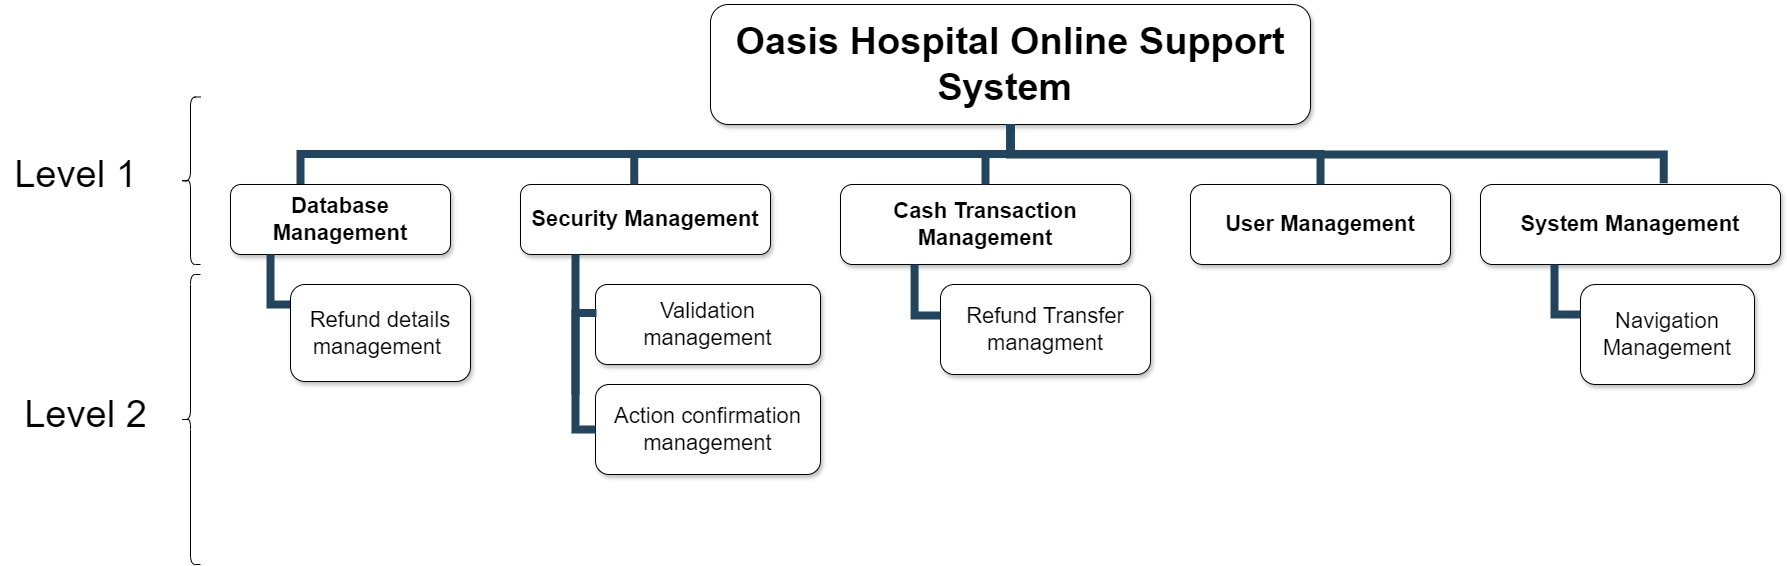

The diagram above was exported from draw.io. Its source (the exported page's mxGraphModel, read from the mxfile embedded in the PNG):
<mxGraphModel dx="1528" dy="773" grid="1" gridSize="10" guides="1" tooltips="1" connect="1" arrows="1" fold="1" page="1" pageScale="1" pageWidth="1169" pageHeight="826" background="none" math="0" shadow="0">
  <root>
    <mxCell id="0" />
    <mxCell id="1" parent="0" />
    <mxCell id="2" value="Oasis Hospital Online Support System " style="whiteSpace=wrap;rounded=1;shadow=1;fontStyle=1;fontSize=38;" parent="1" vertex="1">
      <mxGeometry x="910" y="100" width="600" height="120" as="geometry" />
    </mxCell>
    <mxCell id="4" value="Security Management" style="whiteSpace=wrap;rounded=1;shadow=1;fontStyle=1;fontSize=22;" parent="1" vertex="1">
      <mxGeometry x="720" y="280" width="250" height="70" as="geometry" />
    </mxCell>
    <mxCell id="6" value="Cash Transaction Management" style="whiteSpace=wrap;rounded=1;shadow=1;fontStyle=1;fontSize=22;" parent="1" vertex="1">
      <mxGeometry x="1040" y="280" width="290" height="80" as="geometry" />
    </mxCell>
    <mxCell id="7" value="User Management" style="whiteSpace=wrap;rounded=1;shadow=1;fontStyle=1;fontSize=22;" parent="1" vertex="1">
      <mxGeometry x="1390" y="280" width="260" height="80" as="geometry" />
    </mxCell>
    <mxCell id="8" value="System Management" style="whiteSpace=wrap;rounded=1;shadow=1;fontStyle=1;fontSize=22;" parent="1" vertex="1">
      <mxGeometry x="1680" y="280" width="300" height="80" as="geometry" />
    </mxCell>
    <mxCell id="229" value="" style="edgeStyle=elbowEdgeStyle;elbow=vertical;rounded=0;fontColor=#000000;endArrow=none;endFill=0;strokeWidth=8;strokeColor=#23445D;" parent="1" source="2" edge="1">
      <mxGeometry width="100" height="100" relative="1" as="geometry">
        <mxPoint x="450" y="250" as="sourcePoint" />
        <mxPoint x="500" y="280" as="targetPoint" />
      </mxGeometry>
    </mxCell>
    <mxCell id="230" value="" style="edgeStyle=elbowEdgeStyle;elbow=vertical;rounded=0;fontColor=#000000;endArrow=none;endFill=0;strokeWidth=8;strokeColor=#23445D;entryX=0.455;entryY=0.001;entryDx=0;entryDy=0;entryPerimeter=0;" parent="1" source="2" edge="1" target="4">
      <mxGeometry width="100" height="100" relative="1" as="geometry">
        <mxPoint x="460" y="260" as="sourcePoint" />
        <mxPoint x="780" y="270" as="targetPoint" />
      </mxGeometry>
    </mxCell>
    <mxCell id="231" value="" style="edgeStyle=elbowEdgeStyle;elbow=vertical;rounded=0;fontColor=#000000;endArrow=none;endFill=0;strokeWidth=8;strokeColor=#23445D;" parent="1" source="2" edge="1" target="6">
      <mxGeometry width="100" height="100" relative="1" as="geometry">
        <mxPoint x="470" y="270" as="sourcePoint" />
        <mxPoint x="1180" y="270" as="targetPoint" />
      </mxGeometry>
    </mxCell>
    <mxCell id="232" value="" style="edgeStyle=elbowEdgeStyle;elbow=vertical;rounded=0;fontColor=#000000;endArrow=none;endFill=0;strokeWidth=8;strokeColor=#23445D;" parent="1" source="2" target="7" edge="1">
      <mxGeometry width="100" height="100" relative="1" as="geometry">
        <mxPoint x="480" y="280" as="sourcePoint" />
        <mxPoint x="580" y="180" as="targetPoint" />
      </mxGeometry>
    </mxCell>
    <mxCell id="233" value="" style="edgeStyle=elbowEdgeStyle;elbow=vertical;rounded=0;fontColor=#000000;endArrow=none;endFill=0;strokeWidth=8;strokeColor=#23445D;entryX=0.611;entryY=-0.016;entryDx=0;entryDy=0;entryPerimeter=0;" parent="1" source="2" edge="1" target="8">
      <mxGeometry width="100" height="100" relative="1" as="geometry">
        <mxPoint x="490" y="290" as="sourcePoint" />
        <mxPoint x="1860" y="270" as="targetPoint" />
        <Array as="points">
          <mxPoint x="1530" y="250" />
        </Array>
      </mxGeometry>
    </mxCell>
    <mxCell id="b282c5CEVUej6B-7A8f9-234" value="Validation management" style="whiteSpace=wrap;rounded=1;shadow=1;fontSize=22;" parent="1" vertex="1">
      <mxGeometry x="795" y="380" width="225" height="80" as="geometry" />
    </mxCell>
    <mxCell id="b282c5CEVUej6B-7A8f9-235" value="Action confirmation management" style="whiteSpace=wrap;rounded=1;shadow=1;fontStyle=0;fontSize=22;" parent="1" vertex="1">
      <mxGeometry x="795" y="480" width="225" height="90" as="geometry" />
    </mxCell>
    <mxCell id="b282c5CEVUej6B-7A8f9-240" value="" style="edgeStyle=elbowEdgeStyle;elbow=horizontal;rounded=0;fontColor=#000000;endArrow=none;endFill=0;strokeWidth=8;strokeColor=#23445D;entryX=0;entryY=0.5;entryDx=0;entryDy=0;exitX=0.004;exitY=0.357;exitDx=0;exitDy=0;exitPerimeter=0;" parent="1" source="b282c5CEVUej6B-7A8f9-234" edge="1" target="b282c5CEVUej6B-7A8f9-235">
      <mxGeometry width="100" height="100" relative="1" as="geometry">
        <mxPoint x="790" y="400" as="sourcePoint" />
        <mxPoint x="795" y="490" as="targetPoint" />
        <Array as="points">
          <mxPoint x="775" y="440" />
        </Array>
      </mxGeometry>
    </mxCell>
    <mxCell id="b282c5CEVUej6B-7A8f9-241" value="" style="edgeStyle=elbowEdgeStyle;elbow=horizontal;rounded=0;fontColor=#000000;endArrow=none;endFill=0;strokeWidth=8;strokeColor=#23445D;" parent="1" edge="1">
      <mxGeometry width="100" height="100" relative="1" as="geometry">
        <mxPoint x="775" y="350" as="sourcePoint" />
        <mxPoint x="775" y="490" as="targetPoint" />
        <Array as="points">
          <mxPoint x="775" y="480" />
        </Array>
      </mxGeometry>
    </mxCell>
    <mxCell id="b282c5CEVUej6B-7A8f9-246" value="Refund Transfer managment" style="whiteSpace=wrap;rounded=1;shadow=1;fontStyle=0;fontSize=22;" parent="1" vertex="1">
      <mxGeometry x="1140" y="380" width="210" height="90" as="geometry" />
    </mxCell>
    <mxCell id="b282c5CEVUej6B-7A8f9-247" value="" style="edgeStyle=elbowEdgeStyle;elbow=horizontal;rounded=0;fontColor=#000000;endArrow=none;endFill=0;strokeWidth=8;strokeColor=#23445D;entryX=-0.034;entryY=0.517;entryDx=0;entryDy=0;entryPerimeter=0;" parent="1" edge="1">
      <mxGeometry width="100" height="100" relative="1" as="geometry">
        <mxPoint x="1114.08" y="360" as="sourcePoint" />
        <mxPoint x="1139.9999999999995" y="411.02" as="targetPoint" />
        <Array as="points">
          <mxPoint x="1114.08" y="459.78" />
        </Array>
      </mxGeometry>
    </mxCell>
    <mxCell id="b282c5CEVUej6B-7A8f9-248" value="Navigation Management" style="whiteSpace=wrap;rounded=1;shadow=1;fontStyle=0;fontSize=22;" parent="1" vertex="1">
      <mxGeometry x="1780" y="380" width="174" height="100" as="geometry" />
    </mxCell>
    <mxCell id="b282c5CEVUej6B-7A8f9-249" value="" style="edgeStyle=elbowEdgeStyle;elbow=horizontal;rounded=0;fontColor=#000000;endArrow=none;endFill=0;strokeWidth=8;strokeColor=#23445D;entryX=-0.034;entryY=0.517;entryDx=0;entryDy=0;entryPerimeter=0;" parent="1" edge="1">
      <mxGeometry width="100" height="100" relative="1" as="geometry">
        <mxPoint x="1754" y="360" as="sourcePoint" />
        <mxPoint x="1780" y="410" as="targetPoint" />
        <Array as="points">
          <mxPoint x="1754" y="458.78" />
        </Array>
      </mxGeometry>
    </mxCell>
    <mxCell id="b282c5CEVUej6B-7A8f9-250" value="Database Management" style="whiteSpace=wrap;rounded=1;shadow=1;fontStyle=1;fontSize=22;" parent="1" vertex="1">
      <mxGeometry x="430" y="280" width="220" height="70" as="geometry" />
    </mxCell>
    <mxCell id="b282c5CEVUej6B-7A8f9-251" value="" style="edgeStyle=elbowEdgeStyle;elbow=horizontal;rounded=0;fontColor=#000000;endArrow=none;endFill=0;strokeWidth=8;strokeColor=#23445D;" parent="1" edge="1">
      <mxGeometry width="100" height="100" relative="1" as="geometry">
        <mxPoint x="470" y="350" as="sourcePoint" />
        <mxPoint x="490" y="400" as="targetPoint" />
        <Array as="points">
          <mxPoint x="470" y="310" />
        </Array>
      </mxGeometry>
    </mxCell>
    <mxCell id="b282c5CEVUej6B-7A8f9-252" value="Refund details management " style="whiteSpace=wrap;rounded=1;shadow=1;fontSize=22;" parent="1" vertex="1">
      <mxGeometry x="490" y="380" width="180" height="97" as="geometry" />
    </mxCell>
    <mxCell id="b282c5CEVUej6B-7A8f9-253" value="" style="shape=curlyBracket;whiteSpace=wrap;html=1;rounded=1;labelPosition=left;verticalLabelPosition=middle;align=right;verticalAlign=middle;" parent="1" vertex="1">
      <mxGeometry x="380" y="192.5" width="20" height="167.5" as="geometry" />
    </mxCell>
    <mxCell id="b282c5CEVUej6B-7A8f9-254" value="" style="shape=curlyBracket;whiteSpace=wrap;html=1;rounded=1;labelPosition=left;verticalLabelPosition=middle;align=right;verticalAlign=middle;" parent="1" vertex="1">
      <mxGeometry x="380" y="370" width="20" height="290" as="geometry" />
    </mxCell>
    <mxCell id="b282c5CEVUej6B-7A8f9-255" value="Level 1" style="text;html=1;align=center;verticalAlign=middle;resizable=0;points=[];autosize=1;strokeColor=none;fillColor=none;fontSize=38;" parent="1" vertex="1">
      <mxGeometry x="200" y="240" width="150" height="60" as="geometry" />
    </mxCell>
    <mxCell id="b282c5CEVUej6B-7A8f9-256" value="Level 2" style="text;html=1;align=center;verticalAlign=middle;resizable=0;points=[];autosize=1;strokeColor=none;fillColor=none;fontSize=38;" parent="1" vertex="1">
      <mxGeometry x="210" y="480" width="150" height="60" as="geometry" />
    </mxCell>
  </root>
</mxGraphModel>